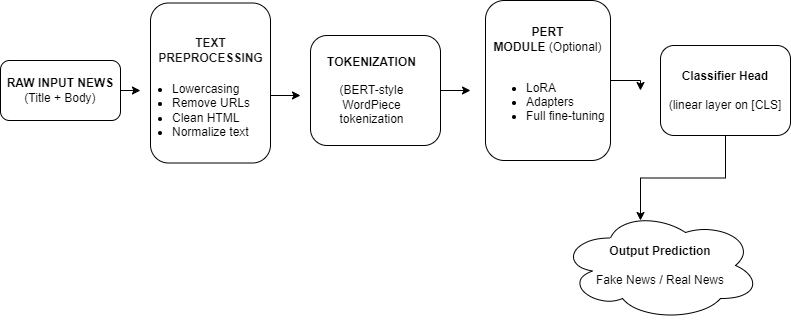

The diagram above was exported from draw.io. Its source (the exported page's mxGraphModel, read from the mxfile embedded in the PNG):
<mxGraphModel dx="1426" dy="777" grid="1" gridSize="10" guides="1" tooltips="1" connect="1" arrows="1" fold="1" page="1" pageScale="1" pageWidth="827" pageHeight="1169" math="0" shadow="0">
  <root>
    <mxCell id="0" />
    <mxCell id="1" parent="0" />
    <mxCell id="b_4-OHHpmSXERNUwxuie-1" parent="1" style="rounded=1;whiteSpace=wrap;html=1;fillColor=light-dark(#FFFFFF,#FFFFFF);fontColor=#ffffff;strokeColor=light-dark(#000000,#000000);" value="&lt;b&gt;&lt;font style=&quot;color: light-dark(rgb(0, 0, 0), rgb(0, 0, 0));&quot;&gt;RAW INPUT NEWS&lt;/font&gt;&lt;/b&gt;&lt;div&gt;&lt;font style=&quot;color: light-dark(rgb(0, 0, 0), rgb(0, 0, 0));&quot;&gt;(Title + Body)&lt;/font&gt;&lt;/div&gt;" vertex="1">
      <mxGeometry height="60" width="120" x="30" y="180" as="geometry" />
    </mxCell>
    <mxCell id="b_4-OHHpmSXERNUwxuie-2" parent="1" style="rounded=1;whiteSpace=wrap;html=1;fillColor=light-dark(#FFFFFF,#FFFFFF);strokeColor=light-dark(#000000,#000000);fontColor=#ffffff;align=left;verticalAlign=bottom;" value="&lt;div style=&quot;text-align: center;&quot;&gt;&lt;br&gt;&lt;/div&gt;" vertex="1">
      <mxGeometry height="160" width="120" x="180" y="122.5" as="geometry" />
    </mxCell>
    <mxCell id="b_4-OHHpmSXERNUwxuie-20" edge="1" parent="1" source="b_4-OHHpmSXERNUwxuie-5" style="edgeStyle=orthogonalEdgeStyle;rounded=0;orthogonalLoop=1;jettySize=auto;html=1;exitX=1;exitY=0.5;exitDx=0;exitDy=0;">
      <mxGeometry relative="1" as="geometry">
        <mxPoint x="500" y="210" as="targetPoint" />
      </mxGeometry>
    </mxCell>
    <mxCell id="b_4-OHHpmSXERNUwxuie-5" parent="1" style="rounded=1;whiteSpace=wrap;html=1;fillColor=light-dark(#FFFFFF,#FFFFFF);fontColor=#ffffff;strokeColor=light-dark(#000000,#000000);" value="" vertex="1">
      <mxGeometry height="110" width="130" x="340" y="155" as="geometry" />
    </mxCell>
    <mxCell id="v0bKZGaTVnvAKtBsaiFz-2" edge="1" parent="1" source="b_4-OHHpmSXERNUwxuie-6" style="edgeStyle=orthogonalEdgeStyle;rounded=0;orthogonalLoop=1;jettySize=auto;html=1;exitX=1;exitY=0.5;exitDx=0;exitDy=0;">
      <mxGeometry relative="1" as="geometry">
        <mxPoint x="670" y="210" as="targetPoint" />
      </mxGeometry>
    </mxCell>
    <mxCell id="b_4-OHHpmSXERNUwxuie-6" parent="1" style="rounded=1;whiteSpace=wrap;html=1;fillColor=light-dark(#FFFFFF,#FFFFFF);fontColor=light-dark(#000000,#000000);strokeColor=light-dark(#000000,#000000);" value="&lt;font style=&quot;&quot;&gt;&lt;b&gt;PERT MODULE&lt;/b&gt;&amp;nbsp;(Optional)&lt;/font&gt;&lt;div style=&quot;&quot;&gt;&lt;br&gt;&lt;/div&gt;&lt;div style=&quot;&quot;&gt;&lt;ul&gt;&lt;li style=&quot;text-align: left;&quot;&gt;LoRA&amp;nbsp;&lt;/li&gt;&lt;li style=&quot;text-align: left;&quot;&gt;Adapters&lt;/li&gt;&lt;li style=&quot;text-align: left;&quot;&gt;Full fine-tuning&lt;/li&gt;&lt;/ul&gt;&lt;/div&gt;" vertex="1">
      <mxGeometry height="160" width="125" x="515" y="120" as="geometry" />
    </mxCell>
    <mxCell id="b_4-OHHpmSXERNUwxuie-8" parent="1" style="ellipse;shape=cloud;whiteSpace=wrap;html=1;fillColor=light-dark(#FFFFFF,#FFFFFF);fontColor=#ffffff;strokeColor=light-dark(#000000,#000000);gradientColor=none;" value="&lt;b&gt;&lt;font style=&quot;color: light-dark(rgb(0, 0, 0), rgb(0, 0, 0));&quot;&gt;Output Prediction&lt;/font&gt;&lt;/b&gt;&lt;div&gt;&lt;font style=&quot;color: light-dark(rgb(0, 0, 0), rgb(0, 0, 0));&quot;&gt;&lt;br&gt;&lt;/font&gt;&lt;/div&gt;&lt;div&gt;&lt;font style=&quot;color: light-dark(rgb(0, 0, 0), rgb(0, 0, 0));&quot;&gt;Fake News / Real News&lt;/font&gt;&lt;/div&gt;" vertex="1">
      <mxGeometry height="110" width="200" x="590" y="330" as="geometry" />
    </mxCell>
    <mxCell id="b_4-OHHpmSXERNUwxuie-10" parent="1" style="text;html=1;whiteSpace=wrap;strokeColor=none;fillColor=none;align=center;verticalAlign=middle;rounded=0;" value="&lt;b&gt;&lt;font style=&quot;color: light-dark(rgb(18, 18, 18), rgb(0, 0, 0));&quot;&gt;TEXT PREPROCESSING&lt;/font&gt;&lt;/b&gt;" vertex="1">
      <mxGeometry height="40" width="85" x="197.5" y="150" as="geometry" />
    </mxCell>
    <mxCell id="b_4-OHHpmSXERNUwxuie-19" edge="1" parent="1" source="b_4-OHHpmSXERNUwxuie-12" style="edgeStyle=orthogonalEdgeStyle;rounded=0;orthogonalLoop=1;jettySize=auto;html=1;exitX=1;exitY=0.25;exitDx=0;exitDy=0;">
      <mxGeometry relative="1" as="geometry">
        <mxPoint x="330" y="215" as="targetPoint" />
      </mxGeometry>
    </mxCell>
    <mxCell id="b_4-OHHpmSXERNUwxuie-12" parent="1" style="text;html=1;whiteSpace=wrap;strokeColor=none;fillColor=none;align=left;verticalAlign=middle;rounded=0;fontColor=light-dark(#000000,#000000);" value="&lt;div&gt;&lt;div&gt;&lt;ul&gt;&lt;li&gt;&lt;font style=&quot;&quot;&gt;Lowercasing&lt;/font&gt;&lt;/li&gt;&lt;li&gt;&lt;font style=&quot;&quot;&gt;Remove URLs&lt;/font&gt;&lt;/li&gt;&lt;li&gt;&lt;font style=&quot;&quot;&gt;Clean HTML&lt;/font&gt;&lt;/li&gt;&lt;li&gt;&lt;font style=&quot;&quot;&gt;Normalize text&lt;/font&gt;&lt;/li&gt;&lt;/ul&gt;&lt;/div&gt;&lt;/div&gt;" vertex="1">
      <mxGeometry height="60" width="140" x="160" y="200" as="geometry" />
    </mxCell>
    <mxCell id="b_4-OHHpmSXERNUwxuie-13" edge="1" parent="1" source="b_4-OHHpmSXERNUwxuie-1" style="edgeStyle=orthogonalEdgeStyle;rounded=0;orthogonalLoop=1;jettySize=auto;html=1;exitX=1;exitY=0.5;exitDx=0;exitDy=0;entryX=0.071;entryY=0.167;entryDx=0;entryDy=0;entryPerimeter=0;" target="b_4-OHHpmSXERNUwxuie-12">
      <mxGeometry relative="1" as="geometry" />
    </mxCell>
    <mxCell id="b_4-OHHpmSXERNUwxuie-14" parent="1" style="text;html=1;whiteSpace=wrap;strokeColor=none;fillColor=none;align=center;verticalAlign=middle;rounded=0;fontColor=light-dark(#000000,#000000);" value="&lt;b&gt;TOKENIZATION&lt;/b&gt;&lt;div&gt;&lt;br&gt;&lt;/div&gt;&lt;div&gt;&lt;span style=&quot;background-color: transparent;&quot;&gt;(BERT-style WordPiece&lt;/span&gt;&lt;br&gt;&lt;/div&gt;&lt;div&gt;tokenization&lt;/div&gt;" vertex="1">
      <mxGeometry height="85" width="122.5" x="340" y="167.5" as="geometry" />
    </mxCell>
    <mxCell id="b_4-OHHpmSXERNUwxuie-17" edge="1" parent="1" source="b_4-OHHpmSXERNUwxuie-16" style="edgeStyle=orthogonalEdgeStyle;rounded=0;orthogonalLoop=1;jettySize=auto;html=1;exitX=0.5;exitY=1;exitDx=0;exitDy=0;">
      <mxGeometry relative="1" as="geometry">
        <mxPoint x="670" y="340" as="targetPoint" />
      </mxGeometry>
    </mxCell>
    <mxCell id="b_4-OHHpmSXERNUwxuie-16" parent="1" style="rounded=1;whiteSpace=wrap;html=1;fillColor=light-dark(#FFFFFF,#FFFFFF);fontColor=#ffffff;strokeColor=light-dark(#000000,#000000);" value="&lt;b&gt;&lt;font style=&quot;color: light-dark(rgb(0, 0, 0), rgb(0, 0, 0));&quot;&gt;Classifier Head&lt;/font&gt;&lt;/b&gt;&lt;div&gt;&lt;font style=&quot;color: light-dark(rgb(0, 0, 0), rgb(0, 0, 0));&quot;&gt;&lt;br&gt;&lt;/font&gt;&lt;/div&gt;&lt;div&gt;&lt;font style=&quot;color: light-dark(rgb(0, 0, 0), rgb(0, 0, 0));&quot;&gt;(linear layer on [CLS]&lt;/font&gt;&lt;/div&gt;" vertex="1">
      <mxGeometry height="90" width="130" x="690" y="165" as="geometry" />
    </mxCell>
  </root>
</mxGraphModel>